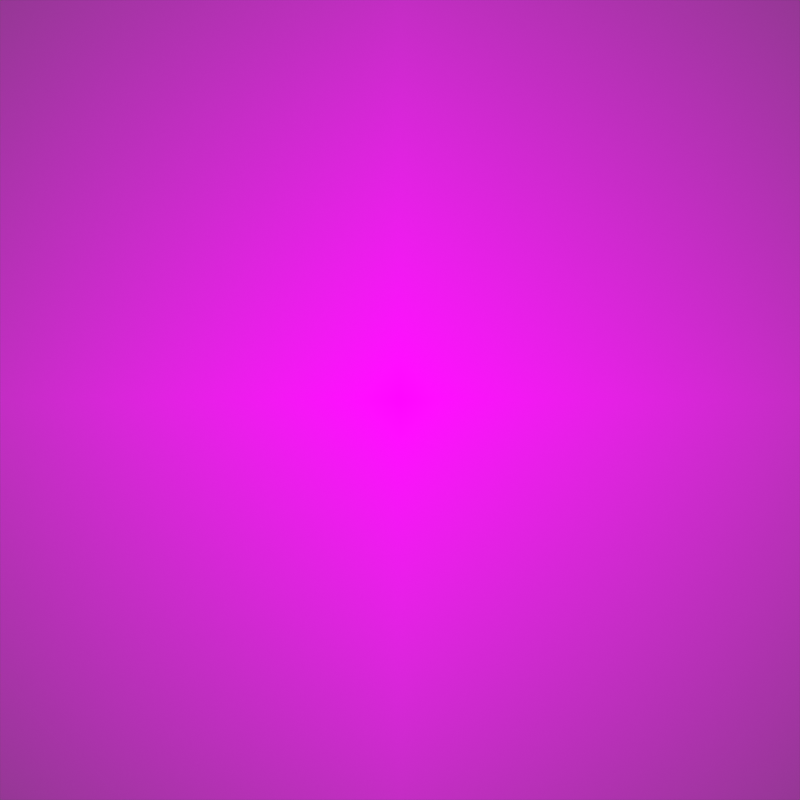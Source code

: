 # Source: Shooty_Fella.blend  (saved by Blender 4.2.66; exported with 4.5.12 LTS)
import bpy
from mathutils import Matrix  # noqa: F401  (used for matrix-valued properties, if any)

bpy.ops.wm.read_factory_settings(use_empty=True)
scene = bpy.context.scene
scene.name = 'Scene'

# ---- collections
col_collection = bpy.data.collections.new('Collection'); scene.collection.children.link(col_collection)

# ---- images (referenced by path relative to the original .blend; pixels are not part of the script)
import os
ASSET_DIR = os.environ.get("B2B_ASSET_DIR", "")  # directory of the original .blend (textures are referenced by path, not embedded)
HERE = os.path.dirname(os.path.abspath(__file__))  # packed textures are extracted next to this script under _unpacked/

def load_image(name, relpath, width, height, colorspace="sRGB"):
    """Load a texture the original file referenced (path relative to the .blend, or extracted next to this script)."""
    p = next((c for c in (os.path.join(HERE, relpath), os.path.join(ASSET_DIR, relpath)) if relpath and os.path.exists(c)), "")
    if p:
        img = bpy.data.images.load(p, check_existing=True)
        img.name = name
    else:  # same state as the original file: an image datablock whose file is absent (Cycles renders it pink)
        img = bpy.data.images.new(name, width, height)
        img.source = "FILE"
        img.filepath = "//" + (relpath or name)
    img.colorspace_settings.name = colorspace
    return img
img_shooty_helix_png = load_image('Shooty_Helix.png', 'Shooty_Helix.png', 1024, 1024, 'sRGB')
img_shooty_mid_png = load_image('Shooty_Mid.png', 'Shooty_Mid.png', 1024, 1024, 'sRGB')

# ---- materials (node trees are filled in below, after node groups)
mat_shooty_helix = bpy.data.materials.new('Shooty_Helix')
mat_shooty_mid = bpy.data.materials.new('Shooty_Mid')

# ---- material node trees
mat_shooty_helix.use_nodes = True; mat_shooty_helix.node_tree.nodes.clear()
_N = mat_shooty_helix.node_tree.nodes; _L = mat_shooty_helix.node_tree.links
n0 = _N.new('ShaderNodeOutputMaterial'); n0.name = 'Material Output'; n0.location = (406, 400)
n1 = _N.new('ShaderNodeTexImage'); n1.name = 'Image Texture'; n1.location = (-189, 401)
n1.image = img_shooty_helix_png
n1.extension = 'CLIP'
n2 = _N.new('ShaderNodeBsdfPrincipled'); n2.name = 'Principled BSDF'; n2.location = (106, 400)
n2.inputs[28].default_value = 1.0
_L.new(n1.outputs[0], n2.inputs[0])
_L.new(n1.outputs[1], n2.inputs[4])
_L.new(n2.outputs[0], n0.inputs[0])
_L.new(n1.outputs[0], n2.inputs[27])
n0.is_active_output = True
mat_shooty_mid.use_nodes = True; mat_shooty_mid.node_tree.nodes.clear()
_N = mat_shooty_mid.node_tree.nodes; _L = mat_shooty_mid.node_tree.links
n0 = _N.new('ShaderNodeOutputMaterial'); n0.name = 'Material Output'; n0.location = (300, 300)
n1 = _N.new('ShaderNodeTexImage'); n1.name = 'Image Texture'; n1.location = (-261, 303)
n1.image = img_shooty_mid_png
n1.extension = 'CLIP'
n2 = _N.new('ShaderNodeBsdfPrincipled'); n2.name = 'Principled BSDF'; n2.location = (19, 269)
n2.inputs[28].default_value = 1.0
_L.new(n1.outputs[0], n2.inputs[0])
_L.new(n1.outputs[1], n2.inputs[4])
_L.new(n2.outputs[0], n0.inputs[0])
_L.new(n1.outputs[0], n2.inputs[27])
n0.is_active_output = True

# ---- world
world_world = bpy.data.worlds.new('World'); scene.world = world_world
world_world.use_nodes = True; world_world.node_tree.nodes.clear()
_N = world_world.node_tree.nodes; _L = world_world.node_tree.links
n0 = _N.new('ShaderNodeOutputWorld'); n0.name = 'World Output'; n0.location = (300, 300)
n1 = _N.new('ShaderNodeBackground'); n1.name = 'Background'; n1.location = (10, 300)
n1.inputs[0].default_value = (0.05088, 0.05088, 0.05088, 1.0)
_L.new(n1.outputs[0], n0.inputs[0])
n0.is_active_output = True
world_world.color = (0.05088, 0.05088, 0.05088)
world_world.sun_shadow_jitter_overblur = 0.0

# ---- cameras
cam_camera = bpy.data.cameras.new('Camera')
cam_camera.type = 'ORTHO'
cam_camera.clip_end = 100.0
cam_camera.ortho_scale = 1.0

# ---- meshes
me_shooty_helix = bpy.data.meshes.new('Shooty_Helix')
me_shooty_helix.from_pydata([(-0.5, -0.5, 0.0), (0.5, -0.5, 0.0), (-0.5, 0.5, 0.0), (0.5, 0.5, 0.0)], [], [(0, 1, 3, 2)])
_uv = me_shooty_helix.uv_layers.new(name='UVMap')
_uv.uv.foreach_set('vector', [0.0, 0.0, 1.0, 0.0, 1.0, 1.0, 0.0, 1.0])
me_shooty_helix.materials.append(mat_shooty_helix)
me_shooty_helix.update()
me_shooty_mid = bpy.data.meshes.new('Shooty_Mid')
me_shooty_mid.from_pydata([(-0.5, -0.5, 0.0), (0.5, -0.5, 0.0), (-0.5, 0.5, 0.0), (0.5, 0.5, 0.0)], [], [(0, 1, 3, 2)])
_uv = me_shooty_mid.uv_layers.new(name='UVMap')
_uv.uv.foreach_set('vector', [0.0, 0.0, 1.0, 0.0, 1.0, 1.0, 0.0, 1.0])
me_shooty_mid.materials.append(mat_shooty_mid)
me_shooty_mid.update()

# ---- objects
ob_camera = bpy.data.objects.new('Camera', cam_camera)
ob_shooty_helix = bpy.data.objects.new('Shooty_Helix', me_shooty_helix)
ob_shooty_mid = bpy.data.objects.new('Shooty_Mid', me_shooty_mid)

# ---- transforms, parenting, visibility, modifiers, constraints
ob_camera.location = (0.0, 0.0, 4.56)
ob_camera.lock_rotations_4d = False
ob_camera.empty_display_type = 'ARROWS'
ob_camera.color = (0.0, 0.0, 0.0, 0.0)
ob_camera.display_type = 'WIRE'
ob_camera.lineart.crease_threshold = 0.0
ob_shooty_helix.location = (0.0, 0.0, 0.0)
ob_shooty_helix.hide_render = True
ob_shooty_mid.location = (0.0, 0.0, 0.0)

# ---- collection membership
col_collection.objects.link(ob_camera)
col_collection.objects.link(ob_shooty_helix)
col_collection.objects.link(ob_shooty_mid)

# ---- scene / render settings (as saved in the file)
scene.camera = ob_camera
scene.frame_start = 1; scene.frame_end = 30; scene.frame_set(0)
scene.render.engine = 'BLENDER_EEVEE_NEXT'
scene.render.image_settings.color_mode = 'RGB'
scene.render.resolution_x = 1024
scene.render.resolution_y = 1024
scene.render.resolution_percentage = 50
scene.render.fps = 60
scene.render.film_transparent = True
scene.eevee.motion_blur_steps = 64
scene.view_settings.view_transform = 'Standard'
bpy.context.view_layer.update()
